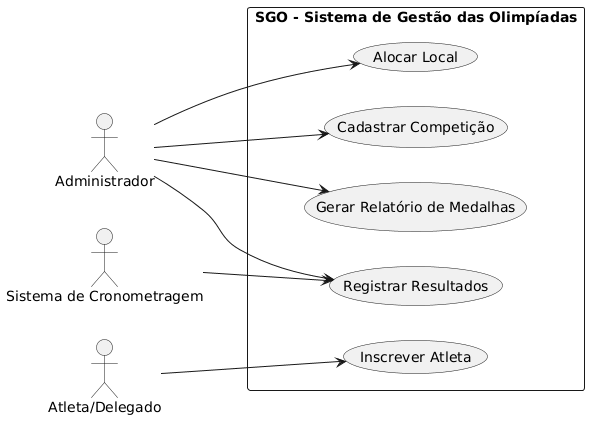

The diagram above was rendered by PlantUML. Its source (embedded in the PNG):
@startuml
left to right direction
actor "Administrador" as Admin
actor "Atleta/Delegado" as Atleta
actor "Sistema de Cronometragem" as Crono

rectangle "SGO - Sistema de Gestão das Olimpíadas" {
  usecase "Cadastrar Competição" as UC1
  usecase "Inscrever Atleta" as UC2
  usecase "Alocar Local" as UC3
  usecase "Registrar Resultados" as UC4
  usecase "Gerar Relatório de Medalhas" as UC5
}

Admin --> UC1
Admin --> UC3
Admin --> UC4
Atleta --> UC2
Crono --> UC4
Admin --> UC5
@endum